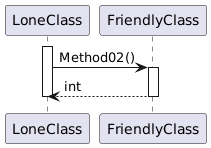

The diagram above was rendered by PlantUML. Its source (embedded in the PNG):
@startuml
' LoneClass.F()



activate LoneClass

LoneClass -> FriendlyClass : Method02()
activate FriendlyClass
FriendlyClass --> LoneClass : int
deactivate FriendlyClass

deactivate LoneClass
@enduml